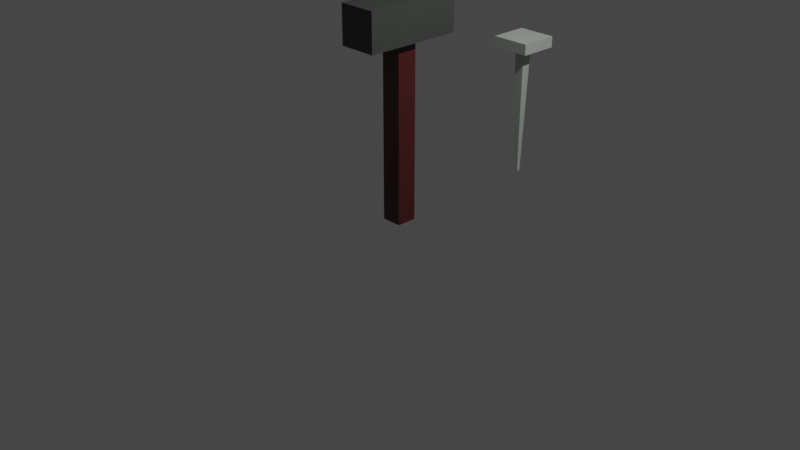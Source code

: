 # Source: Hammer_and_Nail.blend  (saved by Blender 3.0.42; exported with 4.5.12 LTS)
import bpy
from mathutils import Matrix  # noqa: F401  (used for matrix-valued properties, if any)

bpy.ops.wm.read_factory_settings(use_empty=True)
scene = bpy.context.scene
scene.name = 'Scene'

# ---- collections
col_collection = bpy.data.collections.new('Collection'); scene.collection.children.link(col_collection)

# ---- materials (node trees are filled in below, after node groups)
mat_material_001 = bpy.data.materials.new('Material.001')
mat_material_001.use_transparent_shadow = False
mat_material = bpy.data.materials.new('Material')
mat_material.alpha_threshold = 0.0
mat_material.use_transparent_shadow = False
mat_material.line_color = (0.0, 0.0, 0.0, 1.0)
mat_material_003 = bpy.data.materials.new('Material.003')
mat_material_003.use_transparent_shadow = False

# ---- material node trees
mat_material_001.use_nodes = True; mat_material_001.node_tree.nodes.clear()
_N = mat_material_001.node_tree.nodes; _L = mat_material_001.node_tree.links
n0 = _N.new('ShaderNodeOutputMaterial'); n0.name = 'Material Output'; n0.location = (300, 300)
n1 = _N.new('ShaderNodeBsdfPrincipled'); n1.name = 'Principled BSDF'; n1.location = (10, 300)
n1.distribution = 'GGX'
n1.subsurface_method = 'RANDOM_WALK_SKIN'
n1.inputs[0].default_value = (0.04802, 0.05303, 0.0474, 1.0)
n1.inputs[3].default_value = 1.45
n1.inputs[27].default_value = (0.0, 0.0, 0.0, 1.0)
n1.inputs[28].default_value = 1.0
_L.new(n1.outputs[0], n0.inputs[0])
n0.is_active_output = True
mat_material.use_nodes = True; mat_material.node_tree.nodes.clear()
_N = mat_material.node_tree.nodes; _L = mat_material.node_tree.links
n0 = _N.new('ShaderNodeOutputMaterial'); n0.name = 'Material Output'; n0.location = (300, 300)
n1 = _N.new('ShaderNodeBsdfPrincipled'); n1.name = 'Principled BSDF'; n1.location = (10, 300)
n1.distribution = 'GGX'
n1.subsurface_method = 'RANDOM_WALK_SKIN'
n1.inputs[0].default_value = (0.07279, 0.01223, 0.01335, 1.0)
n1.inputs[2].default_value = 0.4
n1.inputs[3].default_value = 1.45
n1.inputs[27].default_value = (0.0, 0.0, 0.0, 1.0)
n1.inputs[28].default_value = 1.0
_L.new(n1.outputs[0], n0.inputs[0])
n0.is_active_output = True
mat_material_003.use_nodes = True; mat_material_003.node_tree.nodes.clear()
_N = mat_material_003.node_tree.nodes; _L = mat_material_003.node_tree.links
n0 = _N.new('ShaderNodeOutputMaterial'); n0.name = 'Material Output'; n0.location = (300, 300)
n1 = _N.new('ShaderNodeBsdfPrincipled'); n1.name = 'Principled BSDF'; n1.location = (10, 300)
n1.distribution = 'GGX'
n1.subsurface_method = 'RANDOM_WALK_SKIN'
n1.inputs[0].default_value = (0.8915, 1.0, 0.8782, 1.0)
n1.inputs[1].default_value = 1.0
n1.inputs[2].default_value = 0.7909
n1.inputs[3].default_value = 1.45
n1.inputs[27].default_value = (0.0, 0.0, 0.0, 1.0)
n1.inputs[28].default_value = 1.0
_L.new(n1.outputs[0], n0.inputs[0])
n0.is_active_output = True

# ---- world
world_world = bpy.data.worlds.new('World'); scene.world = world_world
world_world.use_nodes = True; world_world.node_tree.nodes.clear()
_N = world_world.node_tree.nodes; _L = world_world.node_tree.links
n0 = _N.new('ShaderNodeOutputWorld'); n0.name = 'World Output'; n0.location = (300, 300)
n1 = _N.new('ShaderNodeBackground'); n1.name = 'Background'; n1.location = (10, 300)
n1.inputs[0].default_value = (0.05088, 0.05088, 0.05088, 1.0)
_L.new(n1.outputs[0], n0.inputs[0])
n0.is_active_output = True
world_world.color = (0.05088, 0.05088, 0.05088)
world_world.use_sun_shadow = False
world_world.sun_shadow_jitter_overblur = 0.0

# ---- cameras
cam_camera = bpy.data.cameras.new('Camera')
cam_camera.clip_end = 100.0
cam_camera.ortho_scale = 7.314

# ---- lights
light_light = bpy.data.lights.new('Light', 'POINT')
light_light.transmission_factor = 0.0
light_light.energy = 1000.0
light_light.shadow_soft_size = 0.1
light_light.shadow_maximum_resolution = 0.006
light_light.use_absolute_resolution = True

# ---- meshes
me_cube_001 = bpy.data.meshes.new('Cube.001')
me_cube_001.from_pydata([(-1.0, -1.0, -1.0), (-1.0, -1.0, 1.0), (-1.0, 1.0, -1.0), (-1.0, 1.0, 1.0), (1.0, -1.0, -1.0), (1.0, -1.0, 1.0), (1.0, 1.0, -1.0), (1.0, 1.0, 1.0), (0.5359, 0.2073, -0.397), (0.5359, 0.2073, -10.27), (0.5359, -0.2073, -0.397), (0.5359, -0.2073, -10.27), (-0.5359, 0.2073, -0.397), (-0.5359, 0.2073, -10.27), (-0.5359, -0.2073, -0.397), (-0.5359, -0.2073, -10.27)], [], [(0, 1, 3, 2), (2, 3, 7, 6), (6, 7, 5, 4), (4, 5, 1, 0), (2, 6, 4, 0), (7, 3, 1, 5), (8, 12, 14, 10), (11, 10, 14, 15), (15, 14, 12, 13), (13, 9, 11, 15), (9, 8, 10, 11), (13, 12, 8, 9)])
me_cube_001.polygons.foreach_set('material_index', [0, 0, 0, 0, 0, 0, 1, 1, 1, 1, 1, 1])
_uv = me_cube_001.uv_layers.new(name='UVMap')
_uv.uv.foreach_set('vector', [0.375, 0.0, 0.625, 0.0, 0.625, 0.25, 0.375, 0.25, 0.375, 0.25, 0.625, 0.25, 0.625, 0.5, 0.375, 0.5, 0.375, 0.5, 0.625, 0.5, 0.625, 0.75, 0.375, 0.75, 0.375, 0.75, 0.625, 0.75, 0.625, 1.0, 0.375, 1.0, 0.125, 0.5, 0.375, 0.5, 0.375, 0.75, 0.125, 0.75, 0.625, 0.5, 0.875, 0.5, 0.875, 0.75, 0.625, 0.75, 0.625, 0.5, 0.875, 0.5, 0.875, 0.75, 0.625, 0.75, 0.375, 0.75, 0.625, 0.75, 0.625, 1.0, 0.375, 1.0, 0.375, 0.0, 0.625, 0.0, 0.625, 0.25, 0.375, 0.25, 0.125, 0.5, 0.375, 0.5, 0.375, 0.75, 0.125, 0.75, 0.375, 0.5, 0.625, 0.5, 0.625, 0.75, 0.375, 0.75, 0.375, 0.25, 0.625, 0.25, 0.625, 0.5, 0.375, 0.5])
me_cube_001.materials.append(mat_material_001)
me_cube_001.materials.append(mat_material)
me_cube_001.use_remesh_fix_poles = True
me_cube_001.use_remesh_preserve_attributes = False
me_cube_001.update()
me_plane = bpy.data.meshes.new('Plane')
me_plane.from_pydata([(-0.1371, -0.1371, 4.768e-07), (0.1371, -0.1371, 4.768e-07), (-0.1371, 0.1371, 4.768e-07), (0.1371, 0.1371, 4.768e-07), (-0.4027, -0.4027, 9.996), (-0.4027, 0.4027, 9.996), (0.4027, 0.4027, 9.996), (-1.503, -1.503, 9.996), (1.503, -1.503, 9.996), (-1.503, 1.503, 9.996), (1.503, 1.503, 9.996), (-1.503, -1.503, 10.84), (1.503, -1.503, 10.84), (-1.503, 1.503, 10.84), (1.503, 1.503, 10.84), (0.4027, -0.4027, 9.996)], [], [(0, 2, 3, 1), (6, 5, 9, 10), (8, 10, 14, 12), (4, 15, 8, 7), (15, 6, 10, 8), (5, 4, 7, 9), (11, 12, 14, 13), (9, 7, 11, 13), (10, 9, 13, 14), (7, 8, 12, 11), (2, 0, 4, 5), (1, 3, 6, 15), (0, 1, 15, 4), (3, 2, 5, 6)])
_uv = me_plane.uv_layers.new(name='UVMap')
_uv.uv.foreach_set('vector', [0.0, 0.0, 0.0, 1.0, 1.0, 1.0, 1.0, 0.0, 1.0, 1.0, 0.0, 1.0, 0.0, 1.0, 1.0, 1.0, 1.0, 0.0, 1.0, 1.0, 1.0, 1.0, 1.0, 0.0, 0.0, 0.0, 1.0, 0.0, 1.0, 0.0, 0.0, 0.0, 1.0, 0.0, 1.0, 1.0, 1.0, 1.0, 1.0, 0.0, 0.0, 1.0, 0.0, 0.0, 0.0, 0.0, 0.0, 1.0, 0.0, 0.0, 1.0, 0.0, 1.0, 1.0, 0.0, 1.0, 0.0, 1.0, 0.0, 0.0, 0.0, 0.0, 0.0, 1.0, 1.0, 1.0, 0.0, 1.0, 0.0, 1.0, 1.0, 1.0, 0.0, 0.0, 1.0, 0.0, 1.0, 0.0, 0.0, 0.0, 0.0, 1.0, 0.0, 0.0, 0.0, 0.0, 0.0, 1.0, 1.0, 0.0, 1.0, 1.0, 1.0, 1.0, 1.0, 0.0, 0.0, 0.0, 1.0, 0.0, 1.0, 0.0, 0.0, 0.0, 1.0, 1.0, 0.0, 1.0, 0.0, 1.0, 1.0, 1.0])
me_plane.materials.append(mat_material_003)
me_plane.use_remesh_fix_poles = True
me_plane.use_remesh_preserve_attributes = False
me_plane.update()

# ---- objects
ob_light = bpy.data.objects.new('Light', light_light)
ob_camera = bpy.data.objects.new('Camera', cam_camera)
ob_hammer = bpy.data.objects.new('Hammer', me_cube_001)
ob_nail = bpy.data.objects.new('Nail', me_plane)

# ---- transforms, parenting, visibility, modifiers, constraints
ob_light.location = (4.076, 1.005, 5.904)
ob_light.rotation_euler = (0.6503, 0.05522, 1.866)
ob_light.lock_rotations_4d = False
ob_light.empty_display_type = 'ARROWS'
ob_light.color = (0.0, 0.0, 0.0, 0.0)
ob_light.lineart.crease_threshold = 0.0
ob_camera.location = (7.359, -6.926, 4.958)
ob_camera.rotation_euler = (1.109, 0.0, 0.8149)
ob_camera.lock_rotations_4d = False
ob_camera.empty_display_type = 'ARROWS'
ob_camera.color = (0.0, 0.0, 0.0, 0.0)
ob_camera.display_type = 'WIRE'
ob_camera.lineart.crease_threshold = 0.0
ob_hammer.location = (0.0, 0.0, 2.08)
ob_hammer.scale = (0.2025, 0.5235, 0.2025)
ob_nail.location = (0.0, 1.796, 0.0)
ob_nail.scale = (0.1414, 0.1414, 0.1414)

# ---- collection membership
col_collection.objects.link(ob_light)
col_collection.objects.link(ob_camera)
col_collection.objects.link(ob_hammer)
col_collection.objects.link(ob_nail)

# ---- scene / render settings (as saved in the file)
scene.camera = ob_camera
scene.frame_start = 1; scene.frame_end = 250; scene.frame_set(1)
scene.render.engine = 'BLENDER_EEVEE_NEXT'
scene.cycles.sampling_pattern = 'TABULATED_SOBOL'
scene.cycles.use_light_tree = False
scene.view_settings.view_transform = 'Filmic'
bpy.context.view_layer.update()
